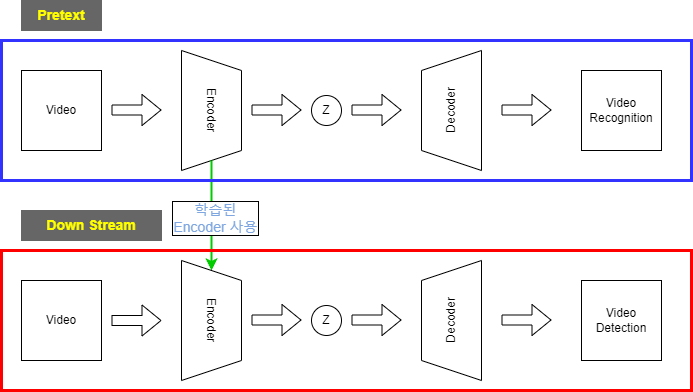

The diagram above was exported from draw.io. Its source (the exported page's mxGraphModel, read from the mxfile embedded in the PNG):
<mxGraphModel dx="1422" dy="705" grid="1" gridSize="10" guides="1" tooltips="1" connect="1" arrows="1" fold="1" page="1" pageScale="1" pageWidth="827" pageHeight="1169" math="0" shadow="0">
  <root>
    <mxCell id="0" />
    <mxCell id="1" parent="0" />
    <mxCell id="8Wrwc_Ix2hULCvHP7WrA-3" value="Encoder" style="shape=trapezoid;perimeter=trapezoidPerimeter;whiteSpace=wrap;html=1;fixedSize=1;rotation=90;" parent="1" vertex="1">
      <mxGeometry x="170" y="210" width="120" height="60" as="geometry" />
    </mxCell>
    <mxCell id="8Wrwc_Ix2hULCvHP7WrA-1" value="Video" style="whiteSpace=wrap;html=1;aspect=fixed;" parent="1" vertex="1">
      <mxGeometry x="40" y="200" width="80" height="80" as="geometry" />
    </mxCell>
    <mxCell id="8Wrwc_Ix2hULCvHP7WrA-2" value="" style="shape=flexArrow;endArrow=classic;html=1;rounded=0;fillColor=#FFFFFF;" parent="1" edge="1">
      <mxGeometry width="50" height="50" relative="1" as="geometry">
        <mxPoint x="130" y="239.5" as="sourcePoint" />
        <mxPoint x="180" y="239.5" as="targetPoint" />
      </mxGeometry>
    </mxCell>
    <mxCell id="8Wrwc_Ix2hULCvHP7WrA-4" value="Decoder" style="shape=trapezoid;perimeter=trapezoidPerimeter;whiteSpace=wrap;html=1;fixedSize=1;rotation=-90;" parent="1" vertex="1">
      <mxGeometry x="410" y="210" width="120" height="60" as="geometry" />
    </mxCell>
    <mxCell id="8Wrwc_Ix2hULCvHP7WrA-5" value="" style="shape=flexArrow;endArrow=classic;html=1;rounded=0;fillColor=#FFFFFF;" parent="1" edge="1">
      <mxGeometry width="50" height="50" relative="1" as="geometry">
        <mxPoint x="270" y="239.5" as="sourcePoint" />
        <mxPoint x="320" y="239.5" as="targetPoint" />
      </mxGeometry>
    </mxCell>
    <mxCell id="8Wrwc_Ix2hULCvHP7WrA-6" value="Z" style="ellipse;whiteSpace=wrap;html=1;aspect=fixed;" parent="1" vertex="1">
      <mxGeometry x="330" y="225" width="30" height="30" as="geometry" />
    </mxCell>
    <mxCell id="8Wrwc_Ix2hULCvHP7WrA-7" value="" style="shape=flexArrow;endArrow=classic;html=1;rounded=0;fillColor=#FFFFFF;" parent="1" edge="1">
      <mxGeometry width="50" height="50" relative="1" as="geometry">
        <mxPoint x="370" y="239.5" as="sourcePoint" />
        <mxPoint x="420" y="239.5" as="targetPoint" />
      </mxGeometry>
    </mxCell>
    <mxCell id="8Wrwc_Ix2hULCvHP7WrA-8" value="" style="shape=flexArrow;endArrow=classic;html=1;rounded=0;fillColor=#FFFFFF;" parent="1" edge="1">
      <mxGeometry width="50" height="50" relative="1" as="geometry">
        <mxPoint x="520" y="239.5" as="sourcePoint" />
        <mxPoint x="570" y="239.5" as="targetPoint" />
      </mxGeometry>
    </mxCell>
    <mxCell id="8Wrwc_Ix2hULCvHP7WrA-9" value="Video&lt;br&gt;Recognition" style="whiteSpace=wrap;html=1;aspect=fixed;" parent="1" vertex="1">
      <mxGeometry x="600" y="200" width="80" height="80" as="geometry" />
    </mxCell>
    <mxCell id="8Wrwc_Ix2hULCvHP7WrA-11" value="" style="endArrow=classic;html=1;rounded=0;fillColor=#FFFFFF;exitX=1;exitY=0.5;exitDx=0;exitDy=0;entryX=0;entryY=0.5;entryDx=0;entryDy=0;strokeWidth=2;strokeColor=#00CC00;" parent="1" target="8Wrwc_Ix2hULCvHP7WrA-12" edge="1">
      <mxGeometry width="50" height="50" relative="1" as="geometry">
        <mxPoint x="230" y="290" as="sourcePoint" />
        <mxPoint x="229.5" y="390" as="targetPoint" />
      </mxGeometry>
    </mxCell>
    <mxCell id="8Wrwc_Ix2hULCvHP7WrA-25" value="&lt;font color=&quot;#7ea6e0&quot;&gt;학습된 &lt;br&gt;Encoder 사용&lt;/font&gt;" style="edgeLabel;html=1;align=center;verticalAlign=middle;resizable=0;points=[];fontSize=14;fontColor=#FFFF00;labelBorderColor=default;" parent="8Wrwc_Ix2hULCvHP7WrA-11" vertex="1" connectable="0">
      <mxGeometry x="0.3404" y="-4" relative="1" as="geometry">
        <mxPoint x="7" y="-17" as="offset" />
      </mxGeometry>
    </mxCell>
    <mxCell id="8Wrwc_Ix2hULCvHP7WrA-12" value="Encoder" style="shape=trapezoid;perimeter=trapezoidPerimeter;whiteSpace=wrap;html=1;fixedSize=1;rotation=90;" parent="1" vertex="1">
      <mxGeometry x="170" y="420" width="120" height="60" as="geometry" />
    </mxCell>
    <mxCell id="8Wrwc_Ix2hULCvHP7WrA-13" value="&lt;b&gt;&lt;font color=&quot;#ffff00&quot; style=&quot;font-size: 14px;&quot;&gt;Pretext&lt;/font&gt;&lt;/b&gt;" style="rounded=0;whiteSpace=wrap;html=1;fillColor=#666666;strokeColor=#666666;" parent="1" vertex="1">
      <mxGeometry x="40" y="130" width="80" height="30" as="geometry" />
    </mxCell>
    <mxCell id="8Wrwc_Ix2hULCvHP7WrA-15" value="Video" style="whiteSpace=wrap;html=1;aspect=fixed;" parent="1" vertex="1">
      <mxGeometry x="40" y="410" width="80" height="80" as="geometry" />
    </mxCell>
    <mxCell id="8Wrwc_Ix2hULCvHP7WrA-17" value="" style="shape=flexArrow;endArrow=classic;html=1;rounded=0;fillColor=#FFFFFF;" parent="1" edge="1">
      <mxGeometry width="50" height="50" relative="1" as="geometry">
        <mxPoint x="130" y="450" as="sourcePoint" />
        <mxPoint x="180" y="450" as="targetPoint" />
      </mxGeometry>
    </mxCell>
    <mxCell id="8Wrwc_Ix2hULCvHP7WrA-18" value="&lt;b&gt;&lt;font color=&quot;#ffff00&quot; style=&quot;font-size: 14px;&quot;&gt;Down Stream&lt;/font&gt;&lt;/b&gt;" style="rounded=0;whiteSpace=wrap;html=1;fillColor=#666666;strokeColor=#666666;" parent="1" vertex="1">
      <mxGeometry x="40" y="340" width="140" height="30" as="geometry" />
    </mxCell>
    <mxCell id="8Wrwc_Ix2hULCvHP7WrA-28" value="Video&lt;br&gt;Detection" style="whiteSpace=wrap;html=1;aspect=fixed;" parent="1" vertex="1">
      <mxGeometry x="600" y="410" width="80" height="80" as="geometry" />
    </mxCell>
    <mxCell id="8Wrwc_Ix2hULCvHP7WrA-29" value="" style="shape=flexArrow;endArrow=classic;html=1;rounded=0;fillColor=#FFFFFF;" parent="1" edge="1">
      <mxGeometry width="50" height="50" relative="1" as="geometry">
        <mxPoint x="520" y="449.5" as="sourcePoint" />
        <mxPoint x="570" y="449.5" as="targetPoint" />
      </mxGeometry>
    </mxCell>
    <mxCell id="8Wrwc_Ix2hULCvHP7WrA-30" value="Decoder" style="shape=trapezoid;perimeter=trapezoidPerimeter;whiteSpace=wrap;html=1;fixedSize=1;rotation=-90;" parent="1" vertex="1">
      <mxGeometry x="410" y="420" width="120" height="60" as="geometry" />
    </mxCell>
    <mxCell id="8Wrwc_Ix2hULCvHP7WrA-31" value="" style="shape=flexArrow;endArrow=classic;html=1;rounded=0;fillColor=#FFFFFF;" parent="1" edge="1">
      <mxGeometry width="50" height="50" relative="1" as="geometry">
        <mxPoint x="270" y="449.5" as="sourcePoint" />
        <mxPoint x="320" y="449.5" as="targetPoint" />
      </mxGeometry>
    </mxCell>
    <mxCell id="8Wrwc_Ix2hULCvHP7WrA-32" value="Z" style="ellipse;whiteSpace=wrap;html=1;aspect=fixed;" parent="1" vertex="1">
      <mxGeometry x="330" y="435" width="30" height="30" as="geometry" />
    </mxCell>
    <mxCell id="8Wrwc_Ix2hULCvHP7WrA-33" value="" style="shape=flexArrow;endArrow=classic;html=1;rounded=0;fillColor=#FFFFFF;" parent="1" edge="1">
      <mxGeometry width="50" height="50" relative="1" as="geometry">
        <mxPoint x="370" y="449.5" as="sourcePoint" />
        <mxPoint x="420" y="449.5" as="targetPoint" />
      </mxGeometry>
    </mxCell>
    <mxCell id="sEP3oxsb5bjXJcaLT_2g-12" value="" style="rounded=0;whiteSpace=wrap;html=1;strokeColor=#FF0000;strokeWidth=3;fontColor=#3333FF;fillColor=none;labelBackgroundColor=#FFFFFF;" vertex="1" parent="1">
      <mxGeometry x="20" y="380" width="690" height="140" as="geometry" />
    </mxCell>
    <mxCell id="sEP3oxsb5bjXJcaLT_2g-17" value="" style="rounded=0;whiteSpace=wrap;html=1;strokeColor=#3333FF;strokeWidth=3;fontColor=#3333FF;fillColor=none;labelBackgroundColor=#FFFFFF;" vertex="1" parent="1">
      <mxGeometry x="20" y="170" width="690" height="140" as="geometry" />
    </mxCell>
  </root>
</mxGraphModel>